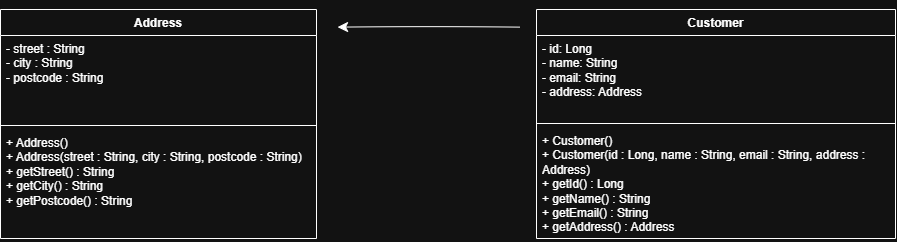

The diagram above was exported from draw.io. Its source (the exported page's mxGraphModel, read from the mxfile embedded in the PNG):
<mxGraphModel dx="1588" dy="716" grid="0" gridSize="10" guides="1" tooltips="1" connect="1" arrows="1" fold="1" page="0" pageScale="1" pageWidth="850" pageHeight="1100" math="0" shadow="0">
  <root>
    <mxCell id="0" />
    <mxCell id="1" parent="0" />
    <mxCell id="T9080eYkDnYVYLDo4VGw-11" edge="1" parent="1" style="edgeStyle=none;curved=1;rounded=0;curveGeometry=1;orthogonalLoop=1;jettySize=auto;html=1;fontSize=12;startSize=8;endSize=8;" value="">
      <mxGeometry relative="1" x="0.153" as="geometry">
        <Array as="points">
          <mxPoint x="67.81" y="81.72" />
        </Array>
        <mxPoint x="153.4" y="82.63" as="sourcePoint" />
        <mxPoint x="-28.93" y="82.63" as="targetPoint" />
      </mxGeometry>
    </mxCell>
    <mxCell id="T9080eYkDnYVYLDo4VGw-1" parent="1" style="swimlane;fontStyle=1;align=center;verticalAlign=top;childLayout=stackLayout;horizontal=1;startSize=26;horizontalStack=0;resizeParent=1;resizeParentMax=0;resizeLast=0;collapsible=1;marginBottom=0;whiteSpace=wrap;html=1;" value="Customer" vertex="1">
      <mxGeometry height="229" width="359" x="170" y="65" as="geometry" />
    </mxCell>
    <mxCell id="T9080eYkDnYVYLDo4VGw-2" parent="T9080eYkDnYVYLDo4VGw-1" style="text;strokeColor=none;fillColor=none;align=left;verticalAlign=top;spacingLeft=4;spacingRight=4;overflow=hidden;rotatable=0;points=[[0,0.5],[1,0.5]];portConstraint=eastwest;whiteSpace=wrap;html=1;" value="- id: Long&lt;div&gt;- name: String&amp;nbsp;&lt;/div&gt;&lt;div&gt;- email: String&amp;nbsp;&lt;/div&gt;&lt;div&gt;- address: Address&lt;/div&gt;" vertex="1">
      <mxGeometry height="84" width="359" y="26" as="geometry" />
    </mxCell>
    <mxCell id="T9080eYkDnYVYLDo4VGw-3" parent="T9080eYkDnYVYLDo4VGw-1" style="line;strokeWidth=1;fillColor=none;align=left;verticalAlign=middle;spacingTop=-1;spacingLeft=3;spacingRight=3;rotatable=0;labelPosition=right;points=[];portConstraint=eastwest;strokeColor=inherit;" value="" vertex="1">
      <mxGeometry height="8" width="359" y="110" as="geometry" />
    </mxCell>
    <mxCell id="T9080eYkDnYVYLDo4VGw-4" parent="T9080eYkDnYVYLDo4VGw-1" style="text;strokeColor=none;fillColor=none;align=left;verticalAlign=top;spacingLeft=4;spacingRight=4;overflow=hidden;rotatable=0;points=[[0,0.5],[1,0.5]];portConstraint=eastwest;whiteSpace=wrap;html=1;" value="+ Customer()&amp;nbsp;&lt;div&gt;+ Customer(id : Long, name : String, email : String, address : Address)&amp;nbsp;&lt;/div&gt;&lt;div&gt;+ getId() : Long&amp;nbsp;&lt;/div&gt;&lt;div&gt;+ getName() : String&amp;nbsp;&lt;/div&gt;&lt;div&gt;+ getEmail() : String&amp;nbsp;&lt;/div&gt;&lt;div&gt;+ getAddress() : Address&lt;/div&gt;" vertex="1">
      <mxGeometry height="111" width="359" y="118" as="geometry" />
    </mxCell>
    <mxCell id="T9080eYkDnYVYLDo4VGw-9" edge="1" parent="1" source="T9080eYkDnYVYLDo4VGw-5" style="edgeStyle=none;curved=1;rounded=0;curveGeometry=1;orthogonalLoop=1;jettySize=auto;html=1;exitX=1;exitY=0;exitDx=0;exitDy=0;fontSize=12;startSize=8;endSize=8;entryX=1;entryY=0;entryDx=0;entryDy=0;" target="T9080eYkDnYVYLDo4VGw-5">
      <mxGeometry relative="1" as="geometry">
        <mxPoint x="110.83333333333348" y="72.69444444444446" as="targetPoint" />
      </mxGeometry>
    </mxCell>
    <mxCell id="T9080eYkDnYVYLDo4VGw-5" parent="1" style="swimlane;fontStyle=1;align=center;verticalAlign=top;childLayout=stackLayout;horizontal=1;startSize=26;horizontalStack=0;resizeParent=1;resizeParentMax=0;resizeLast=0;collapsible=1;marginBottom=0;whiteSpace=wrap;html=1;" value="Address" vertex="1">
      <mxGeometry height="229" width="316" x="-366" y="65" as="geometry" />
    </mxCell>
    <mxCell id="T9080eYkDnYVYLDo4VGw-6" parent="T9080eYkDnYVYLDo4VGw-5" style="text;strokeColor=none;fillColor=none;align=left;verticalAlign=top;spacingLeft=4;spacingRight=4;overflow=hidden;rotatable=0;points=[[0,0.5],[1,0.5]];portConstraint=eastwest;whiteSpace=wrap;html=1;" value="- street : String&amp;nbsp;&lt;div&gt;- city : String&amp;nbsp;&lt;/div&gt;&lt;div&gt;- postcode : String&lt;/div&gt;" vertex="1">
      <mxGeometry height="86" width="316" y="26" as="geometry" />
    </mxCell>
    <mxCell id="T9080eYkDnYVYLDo4VGw-7" parent="T9080eYkDnYVYLDo4VGw-5" style="line;strokeWidth=1;fillColor=none;align=left;verticalAlign=middle;spacingTop=-1;spacingLeft=3;spacingRight=3;rotatable=0;labelPosition=right;points=[];portConstraint=eastwest;strokeColor=inherit;" value="" vertex="1">
      <mxGeometry height="8" width="316" y="112" as="geometry" />
    </mxCell>
    <mxCell id="T9080eYkDnYVYLDo4VGw-8" parent="T9080eYkDnYVYLDo4VGw-5" style="text;strokeColor=none;fillColor=none;align=left;verticalAlign=top;spacingLeft=4;spacingRight=4;overflow=hidden;rotatable=0;points=[[0,0.5],[1,0.5]];portConstraint=eastwest;whiteSpace=wrap;html=1;" value="+ Address()&amp;nbsp;&lt;div&gt;+ Address(street : String, city : String, postcode : String)&amp;nbsp;&lt;/div&gt;&lt;div&gt;+ getStreet() : String&amp;nbsp;&lt;/div&gt;&lt;div&gt;+ getCity() : String&amp;nbsp;&lt;/div&gt;&lt;div&gt;+ getPostcode() : String&lt;/div&gt;" vertex="1">
      <mxGeometry height="109" width="316" y="120" as="geometry" />
    </mxCell>
  </root>
</mxGraphModel>